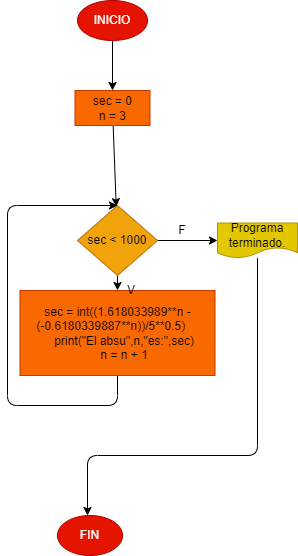

The diagram above was exported from draw.io. Its source (the exported page's mxGraphModel, read from the mxfile embedded in the PNG):
<mxGraphModel dx="277" dy="431" grid="1" gridSize="10" guides="1" tooltips="1" connect="1" arrows="1" fold="1" page="1" pageScale="1" pageWidth="827" pageHeight="1169" math="0" shadow="0">
  <root>
    <mxCell id="0" />
    <mxCell id="1" parent="0" />
    <mxCell id="28" style="edgeStyle=none;html=1;entryX=0.5;entryY=0;entryDx=0;entryDy=0;" edge="1" parent="1" source="2" target="9">
      <mxGeometry relative="1" as="geometry" />
    </mxCell>
    <mxCell id="2" value="INICIO" style="ellipse;whiteSpace=wrap;html=1;fillColor=#e51400;fontColor=#ffffff;strokeColor=#B20000;" parent="1" vertex="1">
      <mxGeometry x="240" y="30" width="70" height="40" as="geometry" />
    </mxCell>
    <mxCell id="12" value="" style="edgeStyle=none;html=1;" parent="1" source="9" target="11" edge="1">
      <mxGeometry relative="1" as="geometry" />
    </mxCell>
    <mxCell id="9" value="sec = 0&lt;br&gt;n = 3" style="whiteSpace=wrap;html=1;fillColor=#fa6800;fontColor=#000000;strokeColor=#C73500;" parent="1" vertex="1">
      <mxGeometry x="237.5" y="120" width="75" height="35" as="geometry" />
    </mxCell>
    <mxCell id="15" value="" style="edgeStyle=none;html=1;" parent="1" source="11" target="14" edge="1">
      <mxGeometry relative="1" as="geometry" />
    </mxCell>
    <mxCell id="18" value="" style="edgeStyle=none;html=1;" parent="1" source="11" target="17" edge="1">
      <mxGeometry relative="1" as="geometry" />
    </mxCell>
    <mxCell id="11" value="sec &amp;lt; 1000" style="rhombus;whiteSpace=wrap;html=1;fillColor=#f0a30a;fontColor=#000000;strokeColor=#BD7000;" parent="1" vertex="1">
      <mxGeometry x="240" y="235" width="80" height="70" as="geometry" />
    </mxCell>
    <mxCell id="16" style="edgeStyle=none;html=1;entryX=0.5;entryY=0;entryDx=0;entryDy=0;" parent="1" source="14" target="11" edge="1">
      <mxGeometry relative="1" as="geometry">
        <mxPoint x="170" y="265" as="targetPoint" />
        <Array as="points">
          <mxPoint x="280" y="435" />
          <mxPoint x="170" y="435" />
          <mxPoint x="170" y="235" />
        </Array>
      </mxGeometry>
    </mxCell>
    <mxCell id="14" value="&lt;div&gt;sec = int((1.618033989**n - (-0.6180339887**n))/5**0.5)&lt;span&gt;&amp;nbsp; &amp;nbsp;&amp;nbsp;&lt;/span&gt;&lt;/div&gt;&lt;div&gt;&amp;nbsp; &amp;nbsp; print(&quot;El absu&quot;,n,&quot;es:&quot;,sec)&lt;/div&gt;&lt;div&gt;&amp;nbsp; &amp;nbsp; n = n + 1&lt;/div&gt;" style="whiteSpace=wrap;html=1;fillColor=#fa6800;fontColor=#000000;strokeColor=#C73500;" parent="1" vertex="1">
      <mxGeometry x="182.5" y="320" width="195" height="85" as="geometry" />
    </mxCell>
    <mxCell id="21" style="edgeStyle=none;html=1;" parent="1" source="17" edge="1">
      <mxGeometry relative="1" as="geometry">
        <mxPoint x="250" y="545" as="targetPoint" />
        <Array as="points">
          <mxPoint x="420" y="485" />
          <mxPoint x="250" y="485" />
        </Array>
      </mxGeometry>
    </mxCell>
    <mxCell id="17" value="Programa terminado." style="shape=document;whiteSpace=wrap;html=1;boundedLbl=1;fillColor=#e3c800;fontColor=#000000;strokeColor=#B09500;" parent="1" vertex="1">
      <mxGeometry x="380" y="252.5" width="80" height="35" as="geometry" />
    </mxCell>
    <mxCell id="23" value="FIN" style="ellipse;whiteSpace=wrap;html=1;fillColor=#e51400;fontColor=#ffffff;strokeColor=#B20000;" parent="1" vertex="1">
      <mxGeometry x="220" y="545" width="65" height="40" as="geometry" />
    </mxCell>
    <mxCell id="25" value="V" style="text;html=1;strokeColor=none;fillColor=none;align=center;verticalAlign=middle;whiteSpace=wrap;rounded=0;" parent="1" vertex="1">
      <mxGeometry x="263.75" y="305" width="60" height="30" as="geometry" />
    </mxCell>
    <mxCell id="27" value="F" style="text;html=1;strokeColor=none;fillColor=none;align=center;verticalAlign=middle;whiteSpace=wrap;rounded=0;" parent="1" vertex="1">
      <mxGeometry x="315" y="245" width="60" height="30" as="geometry" />
    </mxCell>
  </root>
</mxGraphModel>